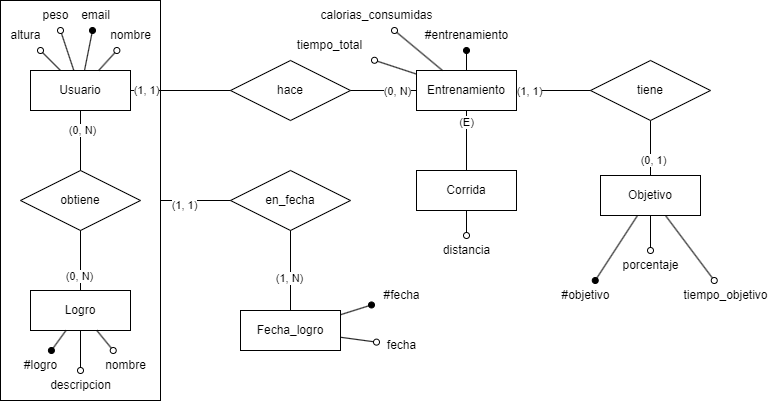

The diagram above was exported from draw.io. Its source (the exported page's mxGraphModel, read from the mxfile embedded in the PNG):
<mxGraphModel dx="1647" dy="855" grid="1" gridSize="10" guides="1" tooltips="1" connect="1" arrows="1" fold="1" page="1" pageScale="1" pageWidth="827" pageHeight="1169" math="0" shadow="0">
  <root>
    <mxCell id="0" />
    <mxCell id="1" parent="0" />
    <mxCell id="nWgODyYanni9H_gj7O_h-1" value="Usuario" style="whiteSpace=wrap;html=1;align=center;" vertex="1" parent="1">
      <mxGeometry x="110" y="150" width="100" height="40" as="geometry" />
    </mxCell>
    <mxCell id="nWgODyYanni9H_gj7O_h-2" value="" style="endArrow=oval;html=1;rounded=0;endFill=0;" edge="1" target="nWgODyYanni9H_gj7O_h-3" parent="1" source="nWgODyYanni9H_gj7O_h-1">
      <mxGeometry relative="1" as="geometry">
        <mxPoint x="60" y="79" as="sourcePoint" />
        <mxPoint x="100" y="78" as="targetPoint" />
      </mxGeometry>
    </mxCell>
    <mxCell id="nWgODyYanni9H_gj7O_h-3" value="altura" style="text;html=1;align=center;verticalAlign=middle;resizable=0;points=[];autosize=1;strokeColor=none;fillColor=none;rounded=0;" vertex="1" parent="1">
      <mxGeometry x="80" y="100" width="50" height="30" as="geometry" />
    </mxCell>
    <mxCell id="nWgODyYanni9H_gj7O_h-4" value="" style="endArrow=oval;html=1;rounded=0;endFill=0;" edge="1" target="nWgODyYanni9H_gj7O_h-5" parent="1" source="nWgODyYanni9H_gj7O_h-1">
      <mxGeometry relative="1" as="geometry">
        <mxPoint x="210" y="79" as="sourcePoint" />
        <mxPoint x="250" y="78" as="targetPoint" />
      </mxGeometry>
    </mxCell>
    <mxCell id="nWgODyYanni9H_gj7O_h-5" value="peso" style="text;html=1;align=center;verticalAlign=middle;resizable=0;points=[];autosize=1;strokeColor=none;fillColor=none;rounded=0;" vertex="1" parent="1">
      <mxGeometry x="110" y="80" width="50" height="30" as="geometry" />
    </mxCell>
    <mxCell id="nWgODyYanni9H_gj7O_h-6" value="" style="endArrow=oval;html=1;rounded=0;endFill=0;" edge="1" target="nWgODyYanni9H_gj7O_h-7" parent="1" source="nWgODyYanni9H_gj7O_h-1">
      <mxGeometry relative="1" as="geometry">
        <mxPoint x="-10" y="139" as="sourcePoint" />
        <mxPoint x="30" y="138" as="targetPoint" />
      </mxGeometry>
    </mxCell>
    <mxCell id="nWgODyYanni9H_gj7O_h-7" value="nombre" style="text;html=1;align=center;verticalAlign=middle;resizable=0;points=[];autosize=1;strokeColor=none;fillColor=none;rounded=0;" vertex="1" parent="1">
      <mxGeometry x="180" y="100" width="60" height="30" as="geometry" />
    </mxCell>
    <mxCell id="nWgODyYanni9H_gj7O_h-8" value="" style="endArrow=oval;html=1;rounded=0;endFill=1;" edge="1" target="nWgODyYanni9H_gj7O_h-9" parent="1" source="nWgODyYanni9H_gj7O_h-1">
      <mxGeometry relative="1" as="geometry">
        <mxPoint x="260" y="139" as="sourcePoint" />
        <mxPoint x="300" y="138" as="targetPoint" />
      </mxGeometry>
    </mxCell>
    <mxCell id="nWgODyYanni9H_gj7O_h-9" value="email" style="text;html=1;align=center;verticalAlign=middle;resizable=0;points=[];autosize=1;strokeColor=none;fillColor=none;rounded=0;" vertex="1" parent="1">
      <mxGeometry x="150" y="80" width="50" height="30" as="geometry" />
    </mxCell>
    <mxCell id="nWgODyYanni9H_gj7O_h-11" value="Entrenamiento" style="whiteSpace=wrap;html=1;align=center;" vertex="1" parent="1">
      <mxGeometry x="496" y="150" width="100" height="40" as="geometry" />
    </mxCell>
    <mxCell id="nWgODyYanni9H_gj7O_h-12" value="" style="endArrow=oval;html=1;rounded=0;endFill=1;" edge="1" target="nWgODyYanni9H_gj7O_h-13" parent="1" source="nWgODyYanni9H_gj7O_h-11">
      <mxGeometry relative="1" as="geometry">
        <mxPoint x="516" y="79" as="sourcePoint" />
        <mxPoint x="556" y="78" as="targetPoint" />
      </mxGeometry>
    </mxCell>
    <mxCell id="nWgODyYanni9H_gj7O_h-13" value="#entrenamiento" style="text;html=1;align=center;verticalAlign=middle;resizable=0;points=[];autosize=1;strokeColor=none;fillColor=none;rounded=0;" vertex="1" parent="1">
      <mxGeometry x="491" y="100" width="110" height="30" as="geometry" />
    </mxCell>
    <mxCell id="nWgODyYanni9H_gj7O_h-14" value="" style="endArrow=oval;html=1;rounded=0;endFill=0;" edge="1" target="nWgODyYanni9H_gj7O_h-15" parent="1" source="nWgODyYanni9H_gj7O_h-11">
      <mxGeometry relative="1" as="geometry">
        <mxPoint x="606" y="119" as="sourcePoint" />
        <mxPoint x="646" y="118" as="targetPoint" />
      </mxGeometry>
    </mxCell>
    <mxCell id="nWgODyYanni9H_gj7O_h-15" value="tiempo_total" style="text;html=1;align=center;verticalAlign=middle;resizable=0;points=[];autosize=1;strokeColor=none;fillColor=none;rounded=0;" vertex="1" parent="1">
      <mxGeometry x="364" y="110" width="90" height="30" as="geometry" />
    </mxCell>
    <mxCell id="nWgODyYanni9H_gj7O_h-16" value="" style="endArrow=oval;html=1;rounded=0;endFill=0;" edge="1" target="nWgODyYanni9H_gj7O_h-17" parent="1" source="nWgODyYanni9H_gj7O_h-11">
      <mxGeometry relative="1" as="geometry">
        <mxPoint x="676" y="179" as="sourcePoint" />
        <mxPoint x="716" y="178" as="targetPoint" />
      </mxGeometry>
    </mxCell>
    <mxCell id="nWgODyYanni9H_gj7O_h-17" value="calorias_consumidas" style="text;html=1;align=center;verticalAlign=middle;resizable=0;points=[];autosize=1;strokeColor=none;fillColor=none;rounded=0;" vertex="1" parent="1">
      <mxGeometry x="386" y="80" width="140" height="30" as="geometry" />
    </mxCell>
    <mxCell id="nWgODyYanni9H_gj7O_h-18" value="Corrida" style="whiteSpace=wrap;html=1;align=center;" vertex="1" parent="1">
      <mxGeometry x="496" y="250" width="100" height="40" as="geometry" />
    </mxCell>
    <mxCell id="nWgODyYanni9H_gj7O_h-19" value="" style="endArrow=none;html=1;rounded=0;" edge="1" parent="1" source="nWgODyYanni9H_gj7O_h-18" target="nWgODyYanni9H_gj7O_h-11">
      <mxGeometry width="50" height="50" relative="1" as="geometry">
        <mxPoint x="536" y="270" as="sourcePoint" />
        <mxPoint x="706" y="270" as="targetPoint" />
      </mxGeometry>
    </mxCell>
    <mxCell id="nWgODyYanni9H_gj7O_h-20" value="(E)" style="edgeLabel;html=1;align=center;verticalAlign=middle;resizable=0;points=[];" vertex="1" connectable="0" parent="nWgODyYanni9H_gj7O_h-19">
      <mxGeometry x="0.643" y="1" relative="1" as="geometry">
        <mxPoint as="offset" />
      </mxGeometry>
    </mxCell>
    <mxCell id="nWgODyYanni9H_gj7O_h-21" value="Objetivo" style="whiteSpace=wrap;html=1;align=center;" vertex="1" parent="1">
      <mxGeometry x="680" y="255" width="100" height="40" as="geometry" />
    </mxCell>
    <mxCell id="nWgODyYanni9H_gj7O_h-22" value="" style="endArrow=oval;html=1;rounded=0;endFill=0;" edge="1" target="nWgODyYanni9H_gj7O_h-23" parent="1" source="nWgODyYanni9H_gj7O_h-21">
      <mxGeometry relative="1" as="geometry">
        <mxPoint x="495" y="349" as="sourcePoint" />
        <mxPoint x="535" y="348" as="targetPoint" />
      </mxGeometry>
    </mxCell>
    <mxCell id="nWgODyYanni9H_gj7O_h-23" value="tiempo_objetivo" style="text;html=1;align=center;verticalAlign=middle;resizable=0;points=[];autosize=1;strokeColor=none;fillColor=none;rounded=0;" vertex="1" parent="1">
      <mxGeometry x="750" y="360" width="110" height="30" as="geometry" />
    </mxCell>
    <mxCell id="nWgODyYanni9H_gj7O_h-24" value="" style="endArrow=oval;html=1;rounded=0;endFill=1;" edge="1" target="nWgODyYanni9H_gj7O_h-25" parent="1" source="nWgODyYanni9H_gj7O_h-21">
      <mxGeometry relative="1" as="geometry">
        <mxPoint x="449" y="429" as="sourcePoint" />
        <mxPoint x="489" y="428" as="targetPoint" />
      </mxGeometry>
    </mxCell>
    <mxCell id="nWgODyYanni9H_gj7O_h-25" value="#objetivo" style="text;html=1;align=center;verticalAlign=middle;resizable=0;points=[];autosize=1;strokeColor=none;fillColor=none;rounded=0;" vertex="1" parent="1">
      <mxGeometry x="630" y="360" width="70" height="30" as="geometry" />
    </mxCell>
    <mxCell id="nWgODyYanni9H_gj7O_h-26" value="" style="endArrow=oval;html=1;rounded=0;endFill=0;" edge="1" target="nWgODyYanni9H_gj7O_h-27" parent="1" source="nWgODyYanni9H_gj7O_h-21">
      <mxGeometry relative="1" as="geometry">
        <mxPoint x="471" y="309" as="sourcePoint" />
        <mxPoint x="511" y="308" as="targetPoint" />
      </mxGeometry>
    </mxCell>
    <mxCell id="nWgODyYanni9H_gj7O_h-27" value="porcentaje" style="text;html=1;align=center;verticalAlign=middle;resizable=0;points=[];autosize=1;strokeColor=none;fillColor=none;rounded=0;" vertex="1" parent="1">
      <mxGeometry x="690" y="330" width="80" height="30" as="geometry" />
    </mxCell>
    <mxCell id="nWgODyYanni9H_gj7O_h-28" value="" style="endArrow=oval;html=1;rounded=0;endFill=0;" edge="1" target="nWgODyYanni9H_gj7O_h-29" parent="1" source="nWgODyYanni9H_gj7O_h-18">
      <mxGeometry relative="1" as="geometry">
        <mxPoint x="606" y="269" as="sourcePoint" />
        <mxPoint x="646" y="268" as="targetPoint" />
      </mxGeometry>
    </mxCell>
    <mxCell id="nWgODyYanni9H_gj7O_h-29" value="distancia" style="text;html=1;align=center;verticalAlign=middle;resizable=0;points=[];autosize=1;strokeColor=none;fillColor=none;rounded=0;" vertex="1" parent="1">
      <mxGeometry x="511" y="315" width="70" height="30" as="geometry" />
    </mxCell>
    <mxCell id="nWgODyYanni9H_gj7O_h-30" value="Logro" style="whiteSpace=wrap;html=1;align=center;" vertex="1" parent="1">
      <mxGeometry x="110" y="370" width="100" height="40" as="geometry" />
    </mxCell>
    <mxCell id="nWgODyYanni9H_gj7O_h-31" value="" style="endArrow=oval;html=1;rounded=0;endFill=0;" edge="1" target="nWgODyYanni9H_gj7O_h-32" parent="1" source="nWgODyYanni9H_gj7O_h-30">
      <mxGeometry relative="1" as="geometry">
        <mxPoint x="145" y="494" as="sourcePoint" />
        <mxPoint x="185" y="493" as="targetPoint" />
      </mxGeometry>
    </mxCell>
    <mxCell id="nWgODyYanni9H_gj7O_h-32" value="nombre" style="text;html=1;align=center;verticalAlign=middle;resizable=0;points=[];autosize=1;strokeColor=none;fillColor=none;rounded=0;" vertex="1" parent="1">
      <mxGeometry x="175" y="430" width="60" height="30" as="geometry" />
    </mxCell>
    <mxCell id="nWgODyYanni9H_gj7O_h-33" value="Fecha_logro" style="whiteSpace=wrap;html=1;align=center;" vertex="1" parent="1">
      <mxGeometry x="320" y="390" width="100" height="40" as="geometry" />
    </mxCell>
    <mxCell id="nWgODyYanni9H_gj7O_h-34" value="" style="endArrow=oval;html=1;rounded=0;endFill=0;" edge="1" target="nWgODyYanni9H_gj7O_h-35" parent="1" source="nWgODyYanni9H_gj7O_h-30">
      <mxGeometry relative="1" as="geometry">
        <mxPoint x="95" y="504" as="sourcePoint" />
        <mxPoint x="135" y="503" as="targetPoint" />
      </mxGeometry>
    </mxCell>
    <mxCell id="nWgODyYanni9H_gj7O_h-35" value="descripcion" style="text;html=1;align=center;verticalAlign=middle;resizable=0;points=[];autosize=1;strokeColor=none;fillColor=none;rounded=0;" vertex="1" parent="1">
      <mxGeometry x="120" y="450" width="80" height="30" as="geometry" />
    </mxCell>
    <mxCell id="nWgODyYanni9H_gj7O_h-36" value="" style="endArrow=oval;html=1;rounded=0;endFill=1;" edge="1" target="nWgODyYanni9H_gj7O_h-37" parent="1" source="nWgODyYanni9H_gj7O_h-30">
      <mxGeometry relative="1" as="geometry">
        <mxPoint x="-10" y="414" as="sourcePoint" />
        <mxPoint x="30" y="413" as="targetPoint" />
      </mxGeometry>
    </mxCell>
    <mxCell id="nWgODyYanni9H_gj7O_h-37" value="#logro" style="text;html=1;align=center;verticalAlign=middle;resizable=0;points=[];autosize=1;strokeColor=none;fillColor=none;rounded=0;" vertex="1" parent="1">
      <mxGeometry x="90" y="430" width="60" height="30" as="geometry" />
    </mxCell>
    <mxCell id="nWgODyYanni9H_gj7O_h-38" value="" style="endArrow=oval;html=1;rounded=0;endFill=1;" edge="1" target="nWgODyYanni9H_gj7O_h-39" parent="1" source="nWgODyYanni9H_gj7O_h-33">
      <mxGeometry relative="1" as="geometry">
        <mxPoint x="540" y="434" as="sourcePoint" />
        <mxPoint x="580" y="433" as="targetPoint" />
      </mxGeometry>
    </mxCell>
    <mxCell id="nWgODyYanni9H_gj7O_h-39" value="#fecha" style="text;html=1;align=center;verticalAlign=middle;resizable=0;points=[];autosize=1;strokeColor=none;fillColor=none;rounded=0;" vertex="1" parent="1">
      <mxGeometry x="451" y="360" width="60" height="30" as="geometry" />
    </mxCell>
    <mxCell id="nWgODyYanni9H_gj7O_h-40" value="" style="endArrow=oval;html=1;rounded=0;endFill=0;" edge="1" target="nWgODyYanni9H_gj7O_h-41" parent="1" source="nWgODyYanni9H_gj7O_h-33">
      <mxGeometry relative="1" as="geometry">
        <mxPoint x="529" y="479" as="sourcePoint" />
        <mxPoint x="569" y="478" as="targetPoint" />
      </mxGeometry>
    </mxCell>
    <mxCell id="nWgODyYanni9H_gj7O_h-41" value="fecha" style="text;html=1;align=center;verticalAlign=middle;resizable=0;points=[];autosize=1;strokeColor=none;fillColor=none;rounded=0;" vertex="1" parent="1">
      <mxGeometry x="456" y="410" width="50" height="30" as="geometry" />
    </mxCell>
    <mxCell id="nWgODyYanni9H_gj7O_h-42" value="obtiene" style="shape=rhombus;perimeter=rhombusPerimeter;whiteSpace=wrap;html=1;align=center;" vertex="1" parent="1">
      <mxGeometry x="100" y="250" width="120" height="60" as="geometry" />
    </mxCell>
    <mxCell id="nWgODyYanni9H_gj7O_h-43" value="" style="endArrow=none;html=1;rounded=0;" edge="1" parent="1" source="nWgODyYanni9H_gj7O_h-42" target="nWgODyYanni9H_gj7O_h-1">
      <mxGeometry width="50" height="50" relative="1" as="geometry">
        <mxPoint x="220" y="330" as="sourcePoint" />
        <mxPoint x="350" y="330" as="targetPoint" />
      </mxGeometry>
    </mxCell>
    <mxCell id="nWgODyYanni9H_gj7O_h-45" value="(0, N)" style="edgeLabel;html=1;align=center;verticalAlign=middle;resizable=0;points=[];" vertex="1" connectable="0" parent="nWgODyYanni9H_gj7O_h-43">
      <mxGeometry x="0.3615" y="-1" relative="1" as="geometry">
        <mxPoint as="offset" />
      </mxGeometry>
    </mxCell>
    <mxCell id="nWgODyYanni9H_gj7O_h-44" value="" style="endArrow=none;html=1;rounded=0;" edge="1" parent="1" source="nWgODyYanni9H_gj7O_h-30" target="nWgODyYanni9H_gj7O_h-42">
      <mxGeometry width="50" height="50" relative="1" as="geometry">
        <mxPoint x="230" y="340" as="sourcePoint" />
        <mxPoint x="360" y="340" as="targetPoint" />
      </mxGeometry>
    </mxCell>
    <mxCell id="nWgODyYanni9H_gj7O_h-46" value="(0, N)" style="edgeLabel;html=1;align=center;verticalAlign=middle;resizable=0;points=[];" vertex="1" connectable="0" parent="nWgODyYanni9H_gj7O_h-44">
      <mxGeometry x="-0.5116" y="2" relative="1" as="geometry">
        <mxPoint as="offset" />
      </mxGeometry>
    </mxCell>
    <mxCell id="nWgODyYanni9H_gj7O_h-47" value="" style="rounded=0;whiteSpace=wrap;html=1;fillColor=none;direction=east;editable=1;movable=1;resizable=1;rotatable=1;deletable=1;locked=0;connectable=1;pointerEvents=0;" vertex="1" parent="1">
      <mxGeometry x="80" y="80" width="160" height="400" as="geometry" />
    </mxCell>
    <mxCell id="nWgODyYanni9H_gj7O_h-48" value="en_fecha" style="shape=rhombus;perimeter=rhombusPerimeter;whiteSpace=wrap;html=1;align=center;" vertex="1" parent="1">
      <mxGeometry x="310" y="250" width="120" height="60" as="geometry" />
    </mxCell>
    <mxCell id="nWgODyYanni9H_gj7O_h-49" value="" style="endArrow=none;html=1;rounded=0;" edge="1" parent="1" source="nWgODyYanni9H_gj7O_h-48" target="nWgODyYanni9H_gj7O_h-33">
      <mxGeometry width="50" height="50" relative="1" as="geometry">
        <mxPoint x="290" y="530" as="sourcePoint" />
        <mxPoint x="460" y="530" as="targetPoint" />
      </mxGeometry>
    </mxCell>
    <mxCell id="nWgODyYanni9H_gj7O_h-52" value="(1, N)" style="edgeLabel;html=1;align=center;verticalAlign=middle;resizable=0;points=[];" vertex="1" connectable="0" parent="nWgODyYanni9H_gj7O_h-49">
      <mxGeometry x="0.1627" y="-2" relative="1" as="geometry">
        <mxPoint as="offset" />
      </mxGeometry>
    </mxCell>
    <mxCell id="nWgODyYanni9H_gj7O_h-50" value="" style="endArrow=none;html=1;rounded=0;" edge="1" parent="1" source="nWgODyYanni9H_gj7O_h-47" target="nWgODyYanni9H_gj7O_h-48">
      <mxGeometry width="50" height="50" relative="1" as="geometry">
        <mxPoint x="300" y="540" as="sourcePoint" />
        <mxPoint x="470" y="540" as="targetPoint" />
      </mxGeometry>
    </mxCell>
    <mxCell id="nWgODyYanni9H_gj7O_h-53" value="(1, 1)" style="edgeLabel;html=1;align=center;verticalAlign=middle;resizable=0;points=[];" vertex="1" connectable="0" parent="nWgODyYanni9H_gj7O_h-50">
      <mxGeometry x="-0.3179" y="1" relative="1" as="geometry">
        <mxPoint x="-1" y="5" as="offset" />
      </mxGeometry>
    </mxCell>
    <mxCell id="nWgODyYanni9H_gj7O_h-51" value="" style="endArrow=none;html=1;rounded=0;" edge="1" parent="1" source="nWgODyYanni9H_gj7O_h-21" target="nWgODyYanni9H_gj7O_h-59">
      <mxGeometry width="50" height="50" relative="1" as="geometry">
        <mxPoint x="380" y="600" as="sourcePoint" />
        <mxPoint x="550" y="600" as="targetPoint" />
      </mxGeometry>
    </mxCell>
    <mxCell id="nWgODyYanni9H_gj7O_h-62" value="(0, 1)" style="edgeLabel;html=1;align=center;verticalAlign=middle;resizable=0;points=[];" vertex="1" connectable="0" parent="nWgODyYanni9H_gj7O_h-51">
      <mxGeometry x="-0.4174" y="-2" relative="1" as="geometry">
        <mxPoint as="offset" />
      </mxGeometry>
    </mxCell>
    <mxCell id="nWgODyYanni9H_gj7O_h-54" value="hace" style="shape=rhombus;perimeter=rhombusPerimeter;whiteSpace=wrap;html=1;align=center;" vertex="1" parent="1">
      <mxGeometry x="310" y="140" width="120" height="60" as="geometry" />
    </mxCell>
    <mxCell id="nWgODyYanni9H_gj7O_h-55" value="" style="endArrow=none;html=1;rounded=0;" edge="1" parent="1" source="nWgODyYanni9H_gj7O_h-54" target="nWgODyYanni9H_gj7O_h-11">
      <mxGeometry width="50" height="50" relative="1" as="geometry">
        <mxPoint x="396" y="170" as="sourcePoint" />
        <mxPoint x="396" y="220" as="targetPoint" />
      </mxGeometry>
    </mxCell>
    <mxCell id="nWgODyYanni9H_gj7O_h-57" value="(0, N)" style="edgeLabel;html=1;align=center;verticalAlign=middle;resizable=0;points=[];" vertex="1" connectable="0" parent="nWgODyYanni9H_gj7O_h-55">
      <mxGeometry x="0.4778" y="-1" relative="1" as="geometry">
        <mxPoint x="-3" y="-1" as="offset" />
      </mxGeometry>
    </mxCell>
    <mxCell id="nWgODyYanni9H_gj7O_h-56" value="" style="endArrow=none;html=1;rounded=0;" edge="1" parent="1" source="nWgODyYanni9H_gj7O_h-1" target="nWgODyYanni9H_gj7O_h-54">
      <mxGeometry width="50" height="50" relative="1" as="geometry">
        <mxPoint x="270" y="230" as="sourcePoint" />
        <mxPoint x="440" y="230" as="targetPoint" />
      </mxGeometry>
    </mxCell>
    <mxCell id="nWgODyYanni9H_gj7O_h-58" value="(1, 1)" style="edgeLabel;html=1;align=center;verticalAlign=middle;resizable=0;points=[];" vertex="1" connectable="0" parent="nWgODyYanni9H_gj7O_h-56">
      <mxGeometry x="-0.7022" y="1" relative="1" as="geometry">
        <mxPoint as="offset" />
      </mxGeometry>
    </mxCell>
    <mxCell id="nWgODyYanni9H_gj7O_h-59" value="tiene" style="shape=rhombus;perimeter=rhombusPerimeter;whiteSpace=wrap;html=1;align=center;" vertex="1" parent="1">
      <mxGeometry x="670" y="140" width="120" height="60" as="geometry" />
    </mxCell>
    <mxCell id="nWgODyYanni9H_gj7O_h-60" value="" style="endArrow=none;html=1;rounded=0;" edge="1" parent="1" source="nWgODyYanni9H_gj7O_h-59" target="nWgODyYanni9H_gj7O_h-11">
      <mxGeometry width="50" height="50" relative="1" as="geometry">
        <mxPoint x="440" y="230" as="sourcePoint" />
        <mxPoint x="610" y="230" as="targetPoint" />
      </mxGeometry>
    </mxCell>
    <mxCell id="nWgODyYanni9H_gj7O_h-61" value="(1, 1)" style="edgeLabel;html=1;align=center;verticalAlign=middle;resizable=0;points=[];" vertex="1" connectable="0" parent="nWgODyYanni9H_gj7O_h-60">
      <mxGeometry x="0.6714" y="1" relative="1" as="geometry">
        <mxPoint y="-1" as="offset" />
      </mxGeometry>
    </mxCell>
  </root>
</mxGraphModel>